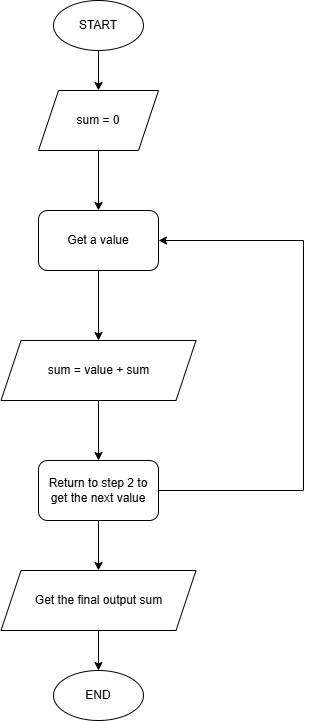

The diagram above was exported from draw.io. Its source (the exported page's mxGraphModel, read from the mxfile embedded in the PNG):
<mxGraphModel dx="1426" dy="791" grid="1" gridSize="10" guides="1" tooltips="1" connect="1" arrows="1" fold="1" page="1" pageScale="1" pageWidth="850" pageHeight="1100" math="0" shadow="0">
  <root>
    <mxCell id="0" />
    <mxCell id="1" parent="0" />
    <mxCell id="DQQ0uh7a-xFM-kvvIEzp-1" value="START" style="ellipse;whiteSpace=wrap;html=1;" vertex="1" parent="1">
      <mxGeometry x="390" y="60" width="90" height="50" as="geometry" />
    </mxCell>
    <mxCell id="DQQ0uh7a-xFM-kvvIEzp-2" value="sum = 0" style="shape=parallelogram;perimeter=parallelogramPerimeter;whiteSpace=wrap;html=1;fixedSize=1;" vertex="1" parent="1">
      <mxGeometry x="375" y="150" width="120" height="60" as="geometry" />
    </mxCell>
    <mxCell id="DQQ0uh7a-xFM-kvvIEzp-3" value="Get a value" style="rounded=1;whiteSpace=wrap;html=1;" vertex="1" parent="1">
      <mxGeometry x="375" y="270" width="120" height="60" as="geometry" />
    </mxCell>
    <mxCell id="DQQ0uh7a-xFM-kvvIEzp-5" value="&lt;span style=&quot;background-color: initial;&quot;&gt;sum = value + sum&lt;/span&gt;" style="shape=parallelogram;perimeter=parallelogramPerimeter;whiteSpace=wrap;html=1;fixedSize=1;" vertex="1" parent="1">
      <mxGeometry x="337.5" y="400" width="195" height="60" as="geometry" />
    </mxCell>
    <mxCell id="DQQ0uh7a-xFM-kvvIEzp-6" value="Return to step 2 to get the next value" style="rounded=1;whiteSpace=wrap;html=1;" vertex="1" parent="1">
      <mxGeometry x="375" y="520" width="120" height="60" as="geometry" />
    </mxCell>
    <mxCell id="DQQ0uh7a-xFM-kvvIEzp-7" value="Get the final output sum" style="shape=parallelogram;perimeter=parallelogramPerimeter;whiteSpace=wrap;html=1;fixedSize=1;" vertex="1" parent="1">
      <mxGeometry x="337.5" y="630" width="195" height="60" as="geometry" />
    </mxCell>
    <mxCell id="DQQ0uh7a-xFM-kvvIEzp-8" value="END" style="ellipse;whiteSpace=wrap;html=1;" vertex="1" parent="1">
      <mxGeometry x="390" y="730" width="90" height="50" as="geometry" />
    </mxCell>
    <mxCell id="DQQ0uh7a-xFM-kvvIEzp-9" value="" style="endArrow=classic;html=1;rounded=0;exitX=0.5;exitY=1;exitDx=0;exitDy=0;entryX=0.5;entryY=0;entryDx=0;entryDy=0;" edge="1" parent="1" source="DQQ0uh7a-xFM-kvvIEzp-1" target="DQQ0uh7a-xFM-kvvIEzp-2">
      <mxGeometry width="50" height="50" relative="1" as="geometry">
        <mxPoint x="450" y="140" as="sourcePoint" />
        <mxPoint x="570" y="140" as="targetPoint" />
      </mxGeometry>
    </mxCell>
    <mxCell id="DQQ0uh7a-xFM-kvvIEzp-11" value="" style="endArrow=classic;html=1;rounded=0;exitX=0.5;exitY=1;exitDx=0;exitDy=0;entryX=0.5;entryY=0;entryDx=0;entryDy=0;" edge="1" parent="1" source="DQQ0uh7a-xFM-kvvIEzp-2" target="DQQ0uh7a-xFM-kvvIEzp-3">
      <mxGeometry width="50" height="50" relative="1" as="geometry">
        <mxPoint x="570" y="330" as="sourcePoint" />
        <mxPoint x="620" y="280" as="targetPoint" />
      </mxGeometry>
    </mxCell>
    <mxCell id="DQQ0uh7a-xFM-kvvIEzp-12" value="" style="endArrow=classic;html=1;rounded=0;" edge="1" parent="1" source="DQQ0uh7a-xFM-kvvIEzp-3" target="DQQ0uh7a-xFM-kvvIEzp-5">
      <mxGeometry width="50" height="50" relative="1" as="geometry">
        <mxPoint x="445" y="120" as="sourcePoint" />
        <mxPoint x="435" y="350" as="targetPoint" />
      </mxGeometry>
    </mxCell>
    <mxCell id="DQQ0uh7a-xFM-kvvIEzp-15" value="" style="endArrow=classic;html=1;rounded=0;exitX=0.5;exitY=1;exitDx=0;exitDy=0;entryX=0.5;entryY=0;entryDx=0;entryDy=0;" edge="1" parent="1" source="DQQ0uh7a-xFM-kvvIEzp-5" target="DQQ0uh7a-xFM-kvvIEzp-6">
      <mxGeometry width="50" height="50" relative="1" as="geometry">
        <mxPoint x="434.5" y="530" as="sourcePoint" />
        <mxPoint x="434.5" y="590" as="targetPoint" />
      </mxGeometry>
    </mxCell>
    <mxCell id="DQQ0uh7a-xFM-kvvIEzp-21" value="" style="endArrow=classic;html=1;rounded=0;exitX=1;exitY=0.5;exitDx=0;exitDy=0;entryX=1;entryY=0.5;entryDx=0;entryDy=0;" edge="1" parent="1" source="DQQ0uh7a-xFM-kvvIEzp-6" target="DQQ0uh7a-xFM-kvvIEzp-3">
      <mxGeometry width="50" height="50" relative="1" as="geometry">
        <mxPoint x="570" y="530" as="sourcePoint" />
        <mxPoint x="620" y="600" as="targetPoint" />
        <Array as="points">
          <mxPoint x="640" y="550" />
          <mxPoint x="640" y="300" />
        </Array>
      </mxGeometry>
    </mxCell>
    <mxCell id="DQQ0uh7a-xFM-kvvIEzp-24" value="" style="endArrow=classic;html=1;rounded=0;exitX=0.5;exitY=1;exitDx=0;exitDy=0;entryX=0.5;entryY=0;entryDx=0;entryDy=0;" edge="1" parent="1" source="DQQ0uh7a-xFM-kvvIEzp-6" target="DQQ0uh7a-xFM-kvvIEzp-7">
      <mxGeometry width="50" height="50" relative="1" as="geometry">
        <mxPoint x="444.5" y="540" as="sourcePoint" />
        <mxPoint x="435" y="690" as="targetPoint" />
      </mxGeometry>
    </mxCell>
    <mxCell id="DQQ0uh7a-xFM-kvvIEzp-26" value="" style="endArrow=classic;html=1;rounded=0;exitX=0.5;exitY=1;exitDx=0;exitDy=0;entryX=0.5;entryY=0;entryDx=0;entryDy=0;" edge="1" parent="1" source="DQQ0uh7a-xFM-kvvIEzp-7" target="DQQ0uh7a-xFM-kvvIEzp-8">
      <mxGeometry width="50" height="50" relative="1" as="geometry">
        <mxPoint x="445" y="640" as="sourcePoint" />
        <mxPoint x="445" y="680" as="targetPoint" />
      </mxGeometry>
    </mxCell>
  </root>
</mxGraphModel>